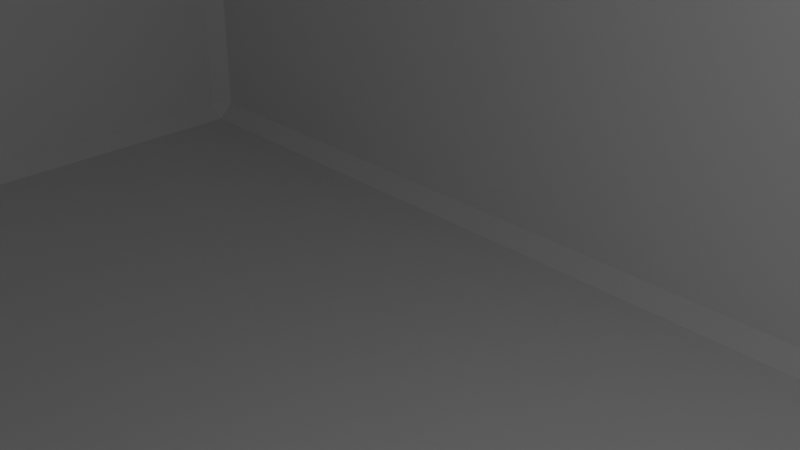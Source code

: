 # Source: work.blend  (saved by Blender 5.1.30; exported with 4.5.12 LTS)
import bpy
from mathutils import Matrix  # noqa: F401  (used for matrix-valued properties, if any)

bpy.ops.wm.read_factory_settings(use_empty=True)
scene = bpy.context.scene
scene.name = 'Scene'

# ---- collections
col_collection = bpy.data.collections.new('Collection'); scene.collection.children.link(col_collection)

# ---- materials (node trees are filled in below, after node groups)
mat_material = bpy.data.materials.new('Material')
mat_material.alpha_threshold = 0.0
mat_material.use_backface_culling_lightprobe_volume = False
mat_material.roughness = 0.5
mat_material.line_color = (0.0, 0.0, 0.0, 1.0)

# ---- material node trees
mat_material.use_nodes = True; mat_material.node_tree.nodes.clear()
_N = mat_material.node_tree.nodes; _L = mat_material.node_tree.links
n0 = _N.new('ShaderNodeOutputMaterial'); n0.name = 'Material Output'; n0.location = (200, 100)
n1 = _N.new('ShaderNodeBsdfPrincipled'); n1.name = 'Principled BSDF'; n1.location = (-200, 100)
_L.new(n1.outputs[0], n0.inputs[0])
n0.is_active_output = True

# ---- world
world_world = bpy.data.worlds.new('World'); scene.world = world_world
world_world.use_nodes = True; world_world.node_tree.nodes.clear()
_N = world_world.node_tree.nodes; _L = world_world.node_tree.links
n0 = _N.new('ShaderNodeOutputWorld'); n0.name = 'World Output'; n0.location = (200, 100)
n1 = _N.new('ShaderNodeBackground'); n1.name = 'Background'; n1.location = (-200, 100)
n1.inputs[0].default_value = (0.05088, 0.05088, 0.05088, 1.0)
_L.new(n1.outputs[0], n0.inputs[0])
n0.is_active_output = True
world_world.color = (0.05088, 0.05088, 0.05088)
world_world.sun_shadow_jitter_overblur = 0.0

# ---- cameras
cam_camera = bpy.data.cameras.new('Camera')
cam_camera.clip_end = 100.0
cam_camera.ortho_scale = 7.314

# ---- lights
light_light = bpy.data.lights.new('Light', 'POINT')
light_light.energy = 1000.0
light_light.shadow_soft_size = 0.1

# ---- meshes
me_cube = bpy.data.meshes.new('Cube')
me_cube.from_pydata([(25.0, 15.0, 10.0), (25.0, 15.0, -10.0), (25.0, -15.0, 10.0), (25.0, -15.0, -10.0), (-25.0, 15.0, 10.0), (-25.0, 15.0, -10.0), (-25.0, -15.0, 10.0), (-25.0, -15.0, -10.0)], [], [(3, 2, 6, 7), (7, 6, 4, 5), (5, 1, 3, 7), (1, 0, 2, 3), (5, 4, 0, 1)])
_uv = me_cube.uv_layers.new(name='UVMap')
_uv.uv.foreach_set('vector', [0.375, 0.75, 0.625, 0.75, 0.625, 1.0, 0.375, 1.0, 0.375, 0.0, 0.625, 0.0, 0.625, 0.25, 0.375, 0.25, 0.125, 0.5, 0.375, 0.5, 0.375, 0.75, 0.125, 0.75, 0.375, 0.5, 0.625, 0.5, 0.625, 0.75, 0.375, 0.75, 0.375, 0.25, 0.625, 0.25, 0.625, 0.5, 0.375, 0.5])
me_cube.materials.append(mat_material)
me_cube.use_mirror_vertex_groups = False
me_cube.update()

# ---- objects
ob_cube = bpy.data.objects.new('Cube', me_cube)
ob_light = bpy.data.objects.new('Light', light_light)
ob_camera = bpy.data.objects.new('Camera', cam_camera)

# ---- transforms, parenting, visibility, modifiers, constraints
ob_cube.location = (0.0, 0.0, 0.0)
ob_cube.lock_rotations_4d = False
ob_cube.empty_display_type = 'ARROWS'
ob_cube.lineart.crease_threshold = 0.0
_m = ob_cube.modifiers.new('Фаска', 'BEVEL')
_m.width = 1.0
_m.width_pct = 1.0
_m = ob_cube.modifiers.new('Потовщення', 'SOLIDIFY')
_m.thickness = 1.0
ob_light.location = (4.076, 1.005, 5.904)
ob_light.rotation_euler = (0.6503, 0.05522, 1.866)
ob_light.lock_rotations_4d = False
ob_light.empty_display_type = 'ARROWS'
ob_light.color = (0.0, 0.0, 0.0, 0.0)
ob_light.lineart.crease_threshold = 0.0
ob_camera.location = (7.359, -6.926, 4.958)
ob_camera.rotation_euler = (1.109, 0.0, 0.8149)
ob_camera.lock_rotations_4d = False
ob_camera.empty_display_type = 'ARROWS'
ob_camera.color = (0.0, 0.0, 0.0, 0.0)
ob_camera.display_type = 'WIRE'
ob_camera.lineart.crease_threshold = 0.0

# ---- collection membership
col_collection.objects.link(ob_cube)
col_collection.objects.link(ob_light)
col_collection.objects.link(ob_camera)

# ---- scene / render settings (as saved in the file)
scene.camera = ob_camera
scene.frame_start = 1; scene.frame_end = 250; scene.frame_set(1)
scene.render.engine = 'BLENDER_EEVEE_NEXT'
scene.render.bake_bias = 0.0
scene.render.bake_samples = 0
scene.cycles.sampling_pattern = 'TABULATED_SOBOL'
scene.eevee.use_volume_custom_range = False
scene.unit_settings.scale_length = 0.001
bpy.context.view_layer.update()
